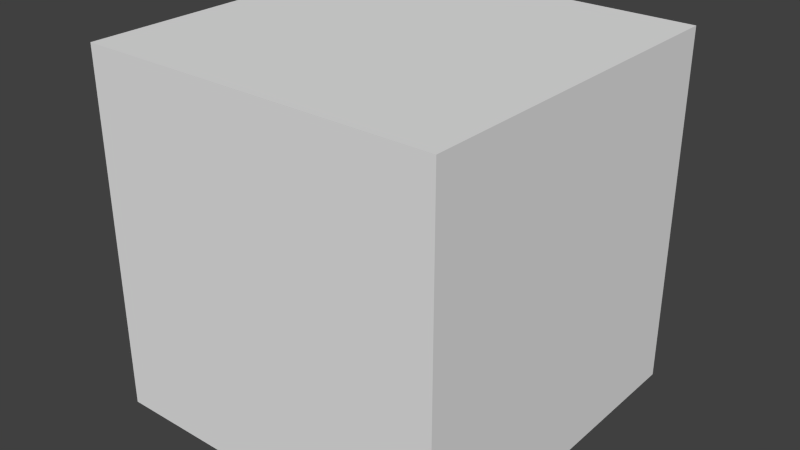 # Source: blenderos.blend  (saved by Blender 2.76.0; exported with 4.5.12 LTS)
import bpy
from mathutils import Matrix  # noqa: F401  (used for matrix-valued properties, if any)

bpy.ops.wm.read_factory_settings(use_empty=True)
scene = bpy.context.scene
scene.name = 'Scene'

# ---- collections
col_collection_20 = bpy.data.collections.new('Collection 20'); scene.collection.children.link(col_collection_20)

# ---- materials (node trees are filled in below, after node groups)
mat_mat_cube = bpy.data.materials.new('mat_cube')
mat_mat_cube.alpha_threshold = 0.0
mat_mat_cube.use_transparent_shadow = False
mat_mat_cube.roughness = 0.5

# ---- material node trees

# ---- world
world_world = bpy.data.worlds.new('World'); scene.world = world_world
world_world.color = (0.05088, 0.05088, 0.05088)
world_world.use_sun_shadow = False
world_world.sun_shadow_jitter_overblur = 0.0
world_world.cycles.sampling_method = 'MANUAL'
world_world.cycles.sample_map_resolution = 256

# ---- meshes
me_cube_001 = bpy.data.meshes.new('Cube.001')
me_cube_001.from_pydata([(-0.5, -0.5, -0.5), (-0.5, -0.5, 0.5), (-0.5, 0.5, -0.5), (-0.5, 0.5, 0.5), (0.5, -0.5, -0.5), (0.5, -0.5, 0.5), (0.5, 0.5, -0.5), (0.5, 0.5, 0.5)], [], [(1, 3, 2, 0), (3, 7, 6, 2), (7, 5, 4, 6), (5, 1, 0, 4), (0, 2, 6, 4), (5, 7, 3, 1)])
me_cube_001.materials.append(mat_mat_cube)
me_cube_001.use_remesh_preserve_volume = False
me_cube_001.use_remesh_preserve_attributes = False
me_cube_001.use_mirror_vertex_groups = False
me_cube_001.update()

# ---- objects
ob_cube = bpy.data.objects.new('cube', me_cube_001)

# ---- transforms, parenting, visibility, modifiers, constraints
ob_cube.location = (0.0, 0.0, 0.0)
ob_cube.rotation_mode = 'QUATERNION'
ob_cube.rotation_quaternion = (1.0, 0.0, 0.0, 0.0)
ob_cube.lineart.crease_threshold = 0.0

# ---- collection membership
col_collection_20.objects.link(ob_cube)

# ---- scene / render settings (as saved in the file)
scene.frame_start = 1; scene.frame_end = 250; scene.frame_set(0)
scene.render.engine = 'BLENDER_EEVEE_NEXT'
scene.render.resolution_percentage = 50
scene.render.dither_intensity = 0.0
scene.cycles.use_denoising = False
scene.cycles.samples = 10
scene.cycles.sampling_pattern = 'TABULATED_SOBOL'
scene.cycles.light_sampling_threshold = 0.0
scene.cycles.use_adaptive_sampling = False
scene.cycles.use_light_tree = False
scene.cycles.blur_glossy = 0.0
scene.cycles.pixel_filter_type = 'GAUSSIAN'
scene.cycles.sample_clamp_indirect = 0.0
scene.view_settings.view_transform = 'Standard'
bpy.context.view_layer.update()

# ---- added for rendering (the .blend has no active camera and no usable light): camera, sun
cam_auto = bpy.data.cameras.new('AutoCamera')
cam_auto.lens = 50.0
cam_auto.sensor_width = 36.0
cam_auto.clip_end = 1000.0
ob_auto_camera = bpy.data.objects.new('AutoCamera', cam_auto)
scene.collection.objects.link(ob_auto_camera)
ob_auto_camera.location = (1.60254, -1.92304, 1.28203)
ob_auto_camera.rotation_euler = (1.09748, -7.21219e-08, 0.694738)
scene.camera = ob_auto_camera
light_auto_sun = bpy.data.lights.new('AutoSun', 'SUN')
light_auto_sun.energy = 3.0
light_auto_sun.angle = 0.0523599
ob_auto_sun = bpy.data.objects.new('AutoSun', light_auto_sun)
scene.collection.objects.link(ob_auto_sun)
ob_auto_sun.rotation_euler = (0.872665, 0.174533, 0.523599)
bpy.context.view_layer.update()
